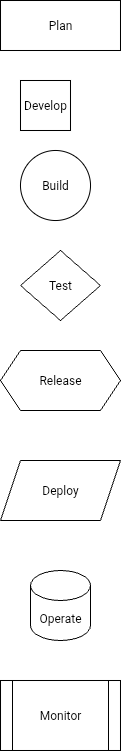

The diagram above was exported from draw.io. Its source (the exported page's mxGraphModel, read from the mxfile embedded in the PNG):
<mxGraphModel dx="145" dy="602" grid="1" gridSize="10" guides="1" tooltips="1" connect="1" arrows="1" fold="1" page="1" pageScale="1" pageWidth="827" pageHeight="1169" math="0" shadow="0">
  <root>
    <mxCell id="0" />
    <mxCell id="1" parent="0" />
    <mxCell id="8sAaUN7p3KkoLMmHhuKB-1" value="Plan" style="rounded=0;whiteSpace=wrap;html=1;" vertex="1" parent="1">
      <mxGeometry x="210" y="40" width="120" height="50" as="geometry" />
    </mxCell>
    <mxCell id="8sAaUN7p3KkoLMmHhuKB-3" value="Develop" style="whiteSpace=wrap;html=1;aspect=fixed;" vertex="1" parent="1">
      <mxGeometry x="230" y="120" width="50" height="50" as="geometry" />
    </mxCell>
    <mxCell id="8sAaUN7p3KkoLMmHhuKB-4" value="Build" style="ellipse;whiteSpace=wrap;html=1;aspect=fixed;" vertex="1" parent="1">
      <mxGeometry x="230" y="190" width="70" height="70" as="geometry" />
    </mxCell>
    <mxCell id="8sAaUN7p3KkoLMmHhuKB-5" value="Test" style="rhombus;whiteSpace=wrap;html=1;" vertex="1" parent="1">
      <mxGeometry x="230" y="290" width="80" height="70" as="geometry" />
    </mxCell>
    <mxCell id="8sAaUN7p3KkoLMmHhuKB-7" style="edgeStyle=none;curved=1;rounded=0;orthogonalLoop=1;jettySize=auto;html=1;fontSize=12;startSize=8;endSize=8;entryX=0.5;entryY=1;entryDx=0;entryDy=0;" edge="1" parent="1" source="8sAaUN7p3KkoLMmHhuKB-6" target="8sAaUN7p3KkoLMmHhuKB-6">
      <mxGeometry relative="1" as="geometry">
        <mxPoint x="270" y="460" as="targetPoint" />
      </mxGeometry>
    </mxCell>
    <mxCell id="8sAaUN7p3KkoLMmHhuKB-6" value="Release" style="shape=hexagon;perimeter=hexagonPerimeter2;whiteSpace=wrap;html=1;fixedSize=1;" vertex="1" parent="1">
      <mxGeometry x="210" y="390" width="120" height="60" as="geometry" />
    </mxCell>
    <mxCell id="8sAaUN7p3KkoLMmHhuKB-8" value="Deploy" style="shape=parallelogram;perimeter=parallelogramPerimeter;whiteSpace=wrap;html=1;fixedSize=1;" vertex="1" parent="1">
      <mxGeometry x="210" y="500" width="120" height="60" as="geometry" />
    </mxCell>
    <mxCell id="8sAaUN7p3KkoLMmHhuKB-9" value="Operate" style="shape=cylinder3;whiteSpace=wrap;html=1;boundedLbl=1;backgroundOutline=1;size=15;" vertex="1" parent="1">
      <mxGeometry x="240" y="610" width="60" height="70" as="geometry" />
    </mxCell>
    <mxCell id="8sAaUN7p3KkoLMmHhuKB-12" value="Monitor" style="shape=process;whiteSpace=wrap;html=1;backgroundOutline=1;" vertex="1" parent="1">
      <mxGeometry x="210" y="720" width="120" height="70" as="geometry" />
    </mxCell>
  </root>
</mxGraphModel>